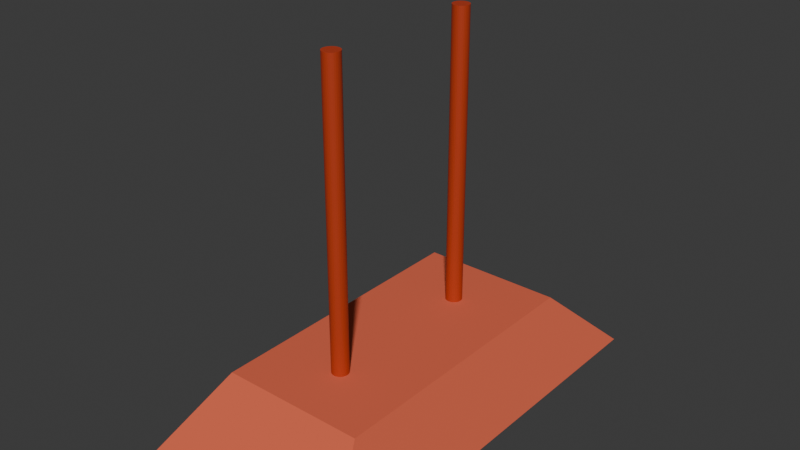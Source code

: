 # Source: 04.02_lampa_biljar.blend  (saved by Blender 4.3.34; exported with 4.5.12 LTS)
import bpy
from mathutils import Matrix  # noqa: F401  (used for matrix-valued properties, if any)

bpy.ops.wm.read_factory_settings(use_empty=True)
scene = bpy.context.scene
scene.name = 'Scene'

# ---- collections
col_collection = bpy.data.collections.new('Collection'); scene.collection.children.link(col_collection)

# ---- materials (node trees are filled in below, after node groups)
mat_eee2e2 = bpy.data.materials.new('#eee2e2')
mat_eee2e2.alpha_threshold = 0.0
mat_eee2e2.roughness = 0.5
mat_eee2e2.line_color = (0.0, 0.0, 0.0, 1.0)
mat_dd6345 = bpy.data.materials.new('#dd6345')
mat_e39776 = bpy.data.materials.new('#e39776')
mat_b83b1c = bpy.data.materials.new('#b83b1c')

# ---- material node trees
mat_eee2e2.use_nodes = True; mat_eee2e2.node_tree.nodes.clear()
_N = mat_eee2e2.node_tree.nodes; _L = mat_eee2e2.node_tree.links
n0 = _N.new('ShaderNodeOutputMaterial'); n0.name = 'Material Output'; n0.location = (300, 300)
n1 = _N.new('ShaderNodeBsdfPrincipled'); n1.name = 'Principled BSDF'; n1.location = (10, 300)
n1.inputs[0].default_value = (0.855, 0.7605, 0.7605, 1.0)
n1.inputs[2].default_value = 1.0
n1.inputs[3].default_value = 1.45
_L.new(n1.outputs[0], n0.inputs[0])
n0.is_active_output = True
mat_dd6345.use_nodes = True; mat_dd6345.node_tree.nodes.clear()
_N = mat_dd6345.node_tree.nodes; _L = mat_dd6345.node_tree.links
n0 = _N.new('ShaderNodeBsdfPrincipled'); n0.name = 'Principled BSDF'; n0.location = (10, 300)
n0.inputs[0].default_value = (0.7231, 0.1248, 0.05951, 1.0)
n0.inputs[2].default_value = 1.0
n1 = _N.new('ShaderNodeOutputMaterial'); n1.name = 'Material Output'; n1.location = (300, 300)
_L.new(n0.outputs[0], n1.inputs[0])
n1.is_active_output = True
mat_e39776.use_nodes = True; mat_e39776.node_tree.nodes.clear()
_N = mat_e39776.node_tree.nodes; _L = mat_e39776.node_tree.links
n0 = _N.new('ShaderNodeBsdfPrincipled'); n0.name = 'Principled BSDF'; n0.location = (10, 300)
n0.inputs[0].default_value = (0.7681, 0.3095, 0.1812, 1.0)
n0.inputs[2].default_value = 1.0
n1 = _N.new('ShaderNodeOutputMaterial'); n1.name = 'Material Output'; n1.location = (300, 300)
_L.new(n0.outputs[0], n1.inputs[0])
n1.is_active_output = True
mat_b83b1c.use_nodes = True; mat_b83b1c.node_tree.nodes.clear()
_N = mat_b83b1c.node_tree.nodes; _L = mat_b83b1c.node_tree.links
n0 = _N.new('ShaderNodeBsdfPrincipled'); n0.name = 'Principled BSDF'; n0.location = (10, 300)
n0.inputs[0].default_value = (0.4793, 0.04374, 0.01161, 1.0)
n1 = _N.new('ShaderNodeOutputMaterial'); n1.name = 'Material Output'; n1.location = (300, 300)
_L.new(n0.outputs[0], n1.inputs[0])
n1.is_active_output = True

# ---- world
world_world = bpy.data.worlds.new('World'); scene.world = world_world
world_world.use_nodes = True; world_world.node_tree.nodes.clear()
_N = world_world.node_tree.nodes; _L = world_world.node_tree.links
n0 = _N.new('ShaderNodeOutputWorld'); n0.name = 'World Output'; n0.location = (300, 300)
n1 = _N.new('ShaderNodeBackground'); n1.name = 'Background'; n1.location = (10, 300)
n1.inputs[0].default_value = (0.05088, 0.05088, 0.05088, 1.0)
_L.new(n1.outputs[0], n0.inputs[0])
n0.is_active_output = True
world_world.color = (0.05088, 0.05088, 0.05088)
world_world.sun_shadow_jitter_overblur = 0.0

# ---- meshes
me_cube = bpy.data.meshes.new('Cube')
me_cube.from_pydata([(1.0, 1.0, 1.0), (0.7029, 0.7029, 0.5321), (1.0, -1.0, 1.0), (0.7029, -0.7029, 0.5321), (-1.0, 1.0, 1.0), (-0.7029, 0.7029, 0.5321), (-1.0, -1.0, 1.0), (-0.7029, -0.7029, 0.5321), (-1.501, 1.501, -1.0), (-1.501, -1.501, -1.0), (1.501, 1.501, -1.0), (1.501, -1.501, -1.0), (-1.422, 1.422, -1.0), (-1.422, -1.422, -1.0), (1.422, 1.422, -1.0), (1.422, -1.422, -1.0), (0.0, -0.5114, 0.7736), (0.0, -0.5114, 9.518), (0.02234, -0.5125, 0.7736), (0.02234, -0.5125, 9.518), (0.04382, -0.5158, 0.7736), (0.04382, -0.5158, 9.518), (0.06362, -0.5211, 0.7736), (0.06362, -0.5211, 9.518), (0.08097, -0.5283, 0.7736), (0.08097, -0.5283, 9.518), (0.09521, -0.537, 0.7736), (0.09521, -0.537, 9.518), (0.1058, -0.547, 0.7736), (0.1058, -0.547, 9.518), (0.1123, -0.5578, 0.7736), (0.1123, -0.5578, 9.518), (0.1145, -0.5691, 0.7736), (0.1145, -0.5691, 9.518), (0.1123, -0.5804, 0.7736), (0.1123, -0.5804, 9.518), (0.1058, -0.5912, 0.7736), (0.1058, -0.5912, 9.518), (0.09521, -0.6012, 0.7736), (0.09521, -0.6012, 9.518), (0.08097, -0.6099, 0.7736), (0.08097, -0.6099, 9.518), (0.06362, -0.6171, 0.7736), (0.06362, -0.6171, 9.518), (0.04382, -0.6224, 0.7736), (0.04382, -0.6224, 9.518), (0.02234, -0.6257, 0.7736), (0.02234, -0.6257, 9.518), (0.0, -0.6268, 0.7736), (0.0, -0.6268, 9.518), (-0.02234, -0.6257, 0.7736), (-0.02234, -0.6257, 9.518), (-0.04382, -0.6224, 0.7736), (-0.04382, -0.6224, 9.518), (-0.06362, -0.6171, 0.7736), (-0.06362, -0.6171, 9.518), (-0.08097, -0.6099, 0.7736), (-0.08097, -0.6099, 9.518), (-0.09521, -0.6012, 0.7736), (-0.09521, -0.6012, 9.518), (-0.1058, -0.5912, 0.7736), (-0.1058, -0.5912, 9.518), (-0.1123, -0.5804, 0.7736), (-0.1123, -0.5804, 9.518), (-0.1145, -0.5691, 0.7736), (-0.1145, -0.5691, 9.518), (-0.1123, -0.5578, 0.7736), (-0.1123, -0.5578, 9.518), (-0.1058, -0.547, 0.7736), (-0.1058, -0.547, 9.518), (-0.09521, -0.537, 0.7736), (-0.09521, -0.537, 9.518), (-0.08097, -0.5283, 0.7736), (-0.08097, -0.5283, 9.518), (-0.06362, -0.5211, 0.7736), (-0.06362, -0.5211, 9.518), (-0.04382, -0.5158, 0.7736), (-0.04382, -0.5158, 9.518), (-0.02234, -0.5125, 0.7736), (-0.02234, -0.5125, 9.518), (0.0, 0.6301, 0.7736), (0.0, 0.6301, 9.518), (0.02234, 0.629, 0.7736), (0.02234, 0.629, 9.518), (0.04382, 0.6257, 0.7736), (0.04382, 0.6257, 9.518), (0.06362, 0.6204, 0.7736), (0.06362, 0.6204, 9.518), (0.08097, 0.6132, 0.7736), (0.08097, 0.6132, 9.518), (0.09521, 0.6045, 0.7736), (0.09521, 0.6045, 9.518), (0.1058, 0.5945, 0.7736), (0.1058, 0.5945, 9.518), (0.1123, 0.5837, 0.7736), (0.1123, 0.5837, 9.518), (0.1145, 0.5724, 0.7736), (0.1145, 0.5724, 9.518), (0.1123, 0.5612, 0.7736), (0.1123, 0.5612, 9.518), (0.1058, 0.5503, 0.7736), (0.1058, 0.5503, 9.518), (0.09521, 0.5403, 0.7736), (0.09521, 0.5403, 9.518), (0.08097, 0.5316, 0.7736), (0.08097, 0.5316, 9.518), (0.06362, 0.5244, 0.7736), (0.06362, 0.5244, 9.518), (0.04382, 0.5191, 0.7736), (0.04382, 0.5191, 9.518), (0.02234, 0.5158, 0.7736), (0.02234, 0.5158, 9.518), (0.0, 0.5147, 0.7736), (0.0, 0.5147, 9.518), (-0.02234, 0.5158, 0.7736), (-0.02234, 0.5158, 9.518), (-0.04382, 0.5191, 0.7736), (-0.04382, 0.5191, 9.518), (-0.06362, 0.5244, 0.7736), (-0.06362, 0.5244, 9.518), (-0.08097, 0.5316, 0.7736), (-0.08097, 0.5316, 9.518), (-0.09521, 0.5403, 0.7736), (-0.09521, 0.5403, 9.518), (-0.1058, 0.5503, 0.7736), (-0.1058, 0.5503, 9.518), (-0.1123, 0.5612, 0.7736), (-0.1123, 0.5612, 9.518), (-0.1145, 0.5724, 0.7736), (-0.1145, 0.5724, 9.518), (-0.1123, 0.5837, 0.7736), (-0.1123, 0.5837, 9.518), (-0.1058, 0.5945, 0.7736), (-0.1058, 0.5945, 9.518), (-0.09521, 0.6045, 0.7736), (-0.09521, 0.6045, 9.518), (-0.08097, 0.6132, 0.7736), (-0.08097, 0.6132, 9.518), (-0.06362, 0.6204, 0.7736), (-0.06362, 0.6204, 9.518), (-0.04382, 0.6257, 0.7736), (-0.04382, 0.6257, 9.518), (-0.02234, 0.629, 0.7736), (-0.02234, 0.629, 9.518)], [], [(0, 4, 6, 2), (11, 2, 6, 9), (9, 6, 4, 8), (5, 1, 3, 7), (10, 0, 2, 11), (8, 4, 0, 10), (12, 13, 9, 8), (14, 12, 8, 10), (13, 15, 11, 9), (15, 14, 10, 11), (5, 7, 13, 12), (1, 5, 12, 14), (7, 3, 15, 13), (3, 1, 14, 15), (16, 17, 19, 18), (18, 19, 21, 20), (20, 21, 23, 22), (22, 23, 25, 24), (24, 25, 27, 26), (26, 27, 29, 28), (28, 29, 31, 30), (30, 31, 33, 32), (32, 33, 35, 34), (34, 35, 37, 36), (36, 37, 39, 38), (38, 39, 41, 40), (40, 41, 43, 42), (42, 43, 45, 44), (44, 45, 47, 46), (46, 47, 49, 48), (48, 49, 51, 50), (50, 51, 53, 52), (52, 53, 55, 54), (54, 55, 57, 56), (56, 57, 59, 58), (58, 59, 61, 60), (60, 61, 63, 62), (62, 63, 65, 64), (64, 65, 67, 66), (66, 67, 69, 68), (68, 69, 71, 70), (70, 71, 73, 72), (72, 73, 75, 74), (74, 75, 77, 76), (19, 17, 79, 77, 75, 73, 71, 69, 67, 65, 63, 61, 59, 57, 55, 53, 51, 49, 47, 45, 43, 41, 39, 37, 35, 33, 31, 29, 27, 25, 23, 21), (76, 77, 79, 78), (78, 79, 17, 16), (16, 18, 20, 22, 24, 26, 28, 30, 32, 34, 36, 38, 40, 42, 44, 46, 48, 50, 52, 54, 56, 58, 60, 62, 64, 66, 68, 70, 72, 74, 76, 78), (80, 81, 83, 82), (82, 83, 85, 84), (84, 85, 87, 86), (86, 87, 89, 88), (88, 89, 91, 90), (90, 91, 93, 92), (92, 93, 95, 94), (94, 95, 97, 96), (96, 97, 99, 98), (98, 99, 101, 100), (100, 101, 103, 102), (102, 103, 105, 104), (104, 105, 107, 106), (106, 107, 109, 108), (108, 109, 111, 110), (110, 111, 113, 112), (112, 113, 115, 114), (114, 115, 117, 116), (116, 117, 119, 118), (118, 119, 121, 120), (120, 121, 123, 122), (122, 123, 125, 124), (124, 125, 127, 126), (126, 127, 129, 128), (128, 129, 131, 130), (130, 131, 133, 132), (132, 133, 135, 134), (134, 135, 137, 136), (136, 137, 139, 138), (138, 139, 141, 140), (83, 81, 143, 141, 139, 137, 135, 133, 131, 129, 127, 125, 123, 121, 119, 117, 115, 113, 111, 109, 107, 105, 103, 101, 99, 97, 95, 93, 91, 89, 87, 85), (140, 141, 143, 142), (142, 143, 81, 80), (80, 82, 84, 86, 88, 90, 92, 94, 96, 98, 100, 102, 104, 106, 108, 110, 112, 114, 116, 118, 120, 122, 124, 126, 128, 130, 132, 134, 136, 138, 140, 142)])
me_cube.polygons.foreach_set('material_index', [1, 1, 1, 0, 1, 1, 1, 1, 1, 1, 2, 2, 2, 2, 3, 3, 3, 3, 3, 3, 3, 3, 3, 3, 3, 3, 3, 3, 3, 3, 3, 3, 3, 3, 3, 3, 3, 3, 3, 3, 3, 3, 3, 3, 3, 3, 3, 0, 3, 3, 3, 3, 3, 3, 3, 3, 3, 3, 3, 3, 3, 3, 3, 3, 3, 3, 3, 3, 3, 3, 3, 3, 3, 3, 3, 3, 3, 3, 3, 3, 3, 0])
_uv = me_cube.uv_layers.new(name='UVMap')
_uv.uv.foreach_set('vector', [0.625, 0.5, 0.875, 0.5, 0.875, 0.75, 0.625, 0.75, 0.375, 0.75, 0.625, 0.75, 0.625, 1.0, 0.375, 1.0, 0.375, 0.0, 0.625, 0.0, 0.625, 0.25, 0.375, 0.25, 0.2013, 0.5763, 0.2987, 0.5763, 0.2987, 0.6737, 0.2013, 0.6737, 0.375, 0.5, 0.625, 0.5, 0.625, 0.75, 0.375, 0.75, 0.375, 0.25, 0.625, 0.25, 0.625, 0.5, 0.375, 0.5, 0.1316, 0.5066, 0.1316, 0.7434, 0.125, 0.75, 0.125, 0.5, 0.3684, 0.5066, 0.1316, 0.5066, 0.125, 0.5, 0.375, 0.5, 0.1316, 0.7434, 0.3684, 0.7434, 0.375, 0.75, 0.125, 0.75, 0.3684, 0.7434, 0.3684, 0.5066, 0.375, 0.5, 0.375, 0.75, 0.2013, 0.5763, 0.2013, 0.6737, 0.1316, 0.7434, 0.1316, 0.5066, 0.2987, 0.5763, 0.2013, 0.5763, 0.1316, 0.5066, 0.3684, 0.5066, 0.2013, 0.6737, 0.2987, 0.6737, 0.3684, 0.7434, 0.1316, 0.7434, 0.2987, 0.6737, 0.2987, 0.5763, 0.3684, 0.5066, 0.3684, 0.7434, 1.0, 0.5, 1.0, 1.0, 0.9688, 1.0, 0.9688, 0.5, 0.9688, 0.5, 0.9688, 1.0, 0.9375, 1.0, 0.9375, 0.5, 0.9375, 0.5, 0.9375, 1.0, 0.9062, 1.0, 0.9062, 0.5, 0.9062, 0.5, 0.9062, 1.0, 0.875, 1.0, 0.875, 0.5, 0.875, 0.5, 0.875, 1.0, 0.8438, 1.0, 0.8438, 0.5, 0.8438, 0.5, 0.8438, 1.0, 0.8125, 1.0, 0.8125, 0.5, 0.8125, 0.5, 0.8125, 1.0, 0.7812, 1.0, 0.7812, 0.5, 0.7812, 0.5, 0.7812, 1.0, 0.75, 1.0, 0.75, 0.5, 0.75, 0.5, 0.75, 1.0, 0.7188, 1.0, 0.7188, 0.5, 0.7188, 0.5, 0.7188, 1.0, 0.6875, 1.0, 0.6875, 0.5, 0.6875, 0.5, 0.6875, 1.0, 0.6562, 1.0, 0.6562, 0.5, 0.6562, 0.5, 0.6562, 1.0, 0.625, 1.0, 0.625, 0.5, 0.625, 0.5, 0.625, 1.0, 0.5938, 1.0, 0.5938, 0.5, 0.5938, 0.5, 0.5938, 1.0, 0.5625, 1.0, 0.5625, 0.5, 0.5625, 0.5, 0.5625, 1.0, 0.5312, 1.0, 0.5312, 0.5, 0.5312, 0.5, 0.5312, 1.0, 0.5, 1.0, 0.5, 0.5, 0.5, 0.5, 0.5, 1.0, 0.4688, 1.0, 0.4688, 0.5, 0.4688, 0.5, 0.4688, 1.0, 0.4375, 1.0, 0.4375, 0.5, 0.4375, 0.5, 0.4375, 1.0, 0.4062, 1.0, 0.4062, 0.5, 0.4062, 0.5, 0.4062, 1.0, 0.375, 1.0, 0.375, 0.5, 0.375, 0.5, 0.375, 1.0, 0.3438, 1.0, 0.3438, 0.5, 0.3438, 0.5, 0.3438, 1.0, 0.3125, 1.0, 0.3125, 0.5, 0.3125, 0.5, 0.3125, 1.0, 0.2812, 1.0, 0.2812, 0.5, 0.2812, 0.5, 0.2812, 1.0, 0.25, 1.0, 0.25, 0.5, 0.25, 0.5, 0.25, 1.0, 0.2188, 1.0, 0.2188, 0.5, 0.2188, 0.5, 0.2188, 1.0, 0.1875, 1.0, 0.1875, 0.5, 0.1875, 0.5, 0.1875, 1.0, 0.1562, 1.0, 0.1562, 0.5, 0.1562, 0.5, 0.1562, 1.0, 0.125, 1.0, 0.125, 0.5, 0.125, 0.5, 0.125, 1.0, 0.09375, 1.0, 0.09375, 0.5, 0.09375, 0.5, 0.09375, 1.0, 0.0625, 1.0, 0.0625, 0.5, 0.2968, 0.4854, 0.25, 0.49, 0.2032, 0.4854, 0.1582, 0.4717, 0.1167, 0.4496, 0.08029, 0.4197, 0.05045, 0.3833, 0.02827, 0.3418, 0.01461, 0.2968, 0.01, 0.25, 0.01461, 0.2032, 0.02827, 0.1582, 0.05045, 0.1167, 0.08029, 0.08029, 0.1167, 0.05045, 0.1582, 0.02827, 0.2032, 0.01461, 0.25, 0.01, 0.2968, 0.01461, 0.3418, 0.02827, 0.3833, 0.05045, 0.4197, 0.08029, 0.4496, 0.1167, 0.4717, 0.1582, 0.4854, 0.2032, 0.49, 0.25, 0.4854, 0.2968, 0.4717, 0.3418, 0.4496, 0.3833, 0.4197, 0.4197, 0.3833, 0.4496, 0.3418, 0.4717, 0.0625, 0.5, 0.0625, 1.0, 0.03125, 1.0, 0.03125, 0.5, 0.03125, 0.5, 0.03125, 1.0, 0.0, 1.0, 0.0, 0.5, 0.75, 0.49, 0.7968, 0.4854, 0.8418, 0.4717, 0.8833, 0.4496, 0.9197, 0.4197, 0.9496, 0.3833, 0.9717, 0.3418, 0.9854, 0.2968, 0.99, 0.25, 0.9854, 0.2032, 0.9717, 0.1582, 0.9496, 0.1167, 0.9197, 0.08029, 0.8833, 0.05045, 0.8418, 0.02827, 0.7968, 0.01461, 0.75, 0.01, 0.7032, 0.01461, 0.6582, 0.02827, 0.6167, 0.05045, 0.5803, 0.08029, 0.5504, 0.1167, 0.5283, 0.1582, 0.5146, 0.2032, 0.51, 0.25, 0.5146, 0.2968, 0.5283, 0.3418, 0.5504, 0.3833, 0.5803, 0.4197, 0.6167, 0.4496, 0.6582, 0.4717, 0.7032, 0.4854, 1.0, 0.5, 1.0, 1.0, 0.9688, 1.0, 0.9688, 0.5, 0.9688, 0.5, 0.9688, 1.0, 0.9375, 1.0, 0.9375, 0.5, 0.9375, 0.5, 0.9375, 1.0, 0.9062, 1.0, 0.9062, 0.5, 0.9062, 0.5, 0.9062, 1.0, 0.875, 1.0, 0.875, 0.5, 0.875, 0.5, 0.875, 1.0, 0.8438, 1.0, 0.8438, 0.5, 0.8438, 0.5, 0.8438, 1.0, 0.8125, 1.0, 0.8125, 0.5, 0.8125, 0.5, 0.8125, 1.0, 0.7812, 1.0, 0.7812, 0.5, 0.7812, 0.5, 0.7812, 1.0, 0.75, 1.0, 0.75, 0.5, 0.75, 0.5, 0.75, 1.0, 0.7188, 1.0, 0.7188, 0.5, 0.7188, 0.5, 0.7188, 1.0, 0.6875, 1.0, 0.6875, 0.5, 0.6875, 0.5, 0.6875, 1.0, 0.6562, 1.0, 0.6562, 0.5, 0.6562, 0.5, 0.6562, 1.0, 0.625, 1.0, 0.625, 0.5, 0.625, 0.5, 0.625, 1.0, 0.5938, 1.0, 0.5938, 0.5, 0.5938, 0.5, 0.5938, 1.0, 0.5625, 1.0, 0.5625, 0.5, 0.5625, 0.5, 0.5625, 1.0, 0.5312, 1.0, 0.5312, 0.5, 0.5312, 0.5, 0.5312, 1.0, 0.5, 1.0, 0.5, 0.5, 0.5, 0.5, 0.5, 1.0, 0.4688, 1.0, 0.4688, 0.5, 0.4688, 0.5, 0.4688, 1.0, 0.4375, 1.0, 0.4375, 0.5, 0.4375, 0.5, 0.4375, 1.0, 0.4062, 1.0, 0.4062, 0.5, 0.4062, 0.5, 0.4062, 1.0, 0.375, 1.0, 0.375, 0.5, 0.375, 0.5, 0.375, 1.0, 0.3438, 1.0, 0.3438, 0.5, 0.3438, 0.5, 0.3438, 1.0, 0.3125, 1.0, 0.3125, 0.5, 0.3125, 0.5, 0.3125, 1.0, 0.2812, 1.0, 0.2812, 0.5, 0.2812, 0.5, 0.2812, 1.0, 0.25, 1.0, 0.25, 0.5, 0.25, 0.5, 0.25, 1.0, 0.2188, 1.0, 0.2188, 0.5, 0.2188, 0.5, 0.2188, 1.0, 0.1875, 1.0, 0.1875, 0.5, 0.1875, 0.5, 0.1875, 1.0, 0.1562, 1.0, 0.1562, 0.5, 0.1562, 0.5, 0.1562, 1.0, 0.125, 1.0, 0.125, 0.5, 0.125, 0.5, 0.125, 1.0, 0.09375, 1.0, 0.09375, 0.5, 0.09375, 0.5, 0.09375, 1.0, 0.0625, 1.0, 0.0625, 0.5, 0.2968, 0.4854, 0.25, 0.49, 0.2032, 0.4854, 0.1582, 0.4717, 0.1167, 0.4496, 0.08029, 0.4197, 0.05045, 0.3833, 0.02827, 0.3418, 0.01461, 0.2968, 0.01, 0.25, 0.01461, 0.2032, 0.02827, 0.1582, 0.05045, 0.1167, 0.08029, 0.08029, 0.1167, 0.05045, 0.1582, 0.02827, 0.2032, 0.01461, 0.25, 0.01, 0.2968, 0.01461, 0.3418, 0.02827, 0.3833, 0.05045, 0.4197, 0.08029, 0.4496, 0.1167, 0.4717, 0.1582, 0.4854, 0.2032, 0.49, 0.25, 0.4854, 0.2968, 0.4717, 0.3418, 0.4496, 0.3833, 0.4197, 0.4197, 0.3833, 0.4496, 0.3418, 0.4717, 0.0625, 0.5, 0.0625, 1.0, 0.03125, 1.0, 0.03125, 0.5, 0.03125, 0.5, 0.03125, 1.0, 0.0, 1.0, 0.0, 0.5, 0.75, 0.49, 0.7968, 0.4854, 0.8418, 0.4717, 0.8833, 0.4496, 0.9197, 0.4197, 0.9496, 0.3833, 0.9717, 0.3418, 0.9854, 0.2968, 0.99, 0.25, 0.9854, 0.2032, 0.9717, 0.1582, 0.9496, 0.1167, 0.9197, 0.08029, 0.8833, 0.05045, 0.8418, 0.02827, 0.7968, 0.01461, 0.75, 0.01, 0.7032, 0.01461, 0.6582, 0.02827, 0.6167, 0.05045, 0.5803, 0.08029, 0.5504, 0.1167, 0.5283, 0.1582, 0.5146, 0.2032, 0.51, 0.25, 0.5146, 0.2968, 0.5283, 0.3418, 0.5504, 0.3833, 0.5803, 0.4197, 0.6167, 0.4496, 0.6582, 0.4717, 0.7032, 0.4854])
me_cube.materials.append(mat_eee2e2)
me_cube.materials.append(mat_dd6345)
me_cube.materials.append(mat_e39776)
me_cube.materials.append(mat_b83b1c)
me_cube.use_mirror_vertex_groups = False
me_cube.update()

# ---- objects
ob_cube = bpy.data.objects.new('Cube', me_cube)

# ---- transforms, parenting, visibility, modifiers, constraints
ob_cube.location = (0.0, 0.0, 0.0)
ob_cube.scale = (1.0, 1.984, 0.4775)
ob_cube.lock_rotations_4d = False
ob_cube.empty_display_type = 'ARROWS'
ob_cube.lineart.crease_threshold = 0.0

# ---- collection membership
col_collection.objects.link(ob_cube)

# ---- scene / render settings (as saved in the file)
scene.frame_start = 1; scene.frame_end = 250; scene.frame_set(1)
scene.render.engine = 'BLENDER_EEVEE_NEXT'
bpy.context.view_layer.update()

# ---- added for rendering (the .blend has no active camera and no usable light): camera, sun
cam_auto = bpy.data.cameras.new('AutoCamera')
cam_auto.lens = 50.0
cam_auto.sensor_width = 36.0
cam_auto.clip_end = 1000.0
ob_auto_camera = bpy.data.objects.new('AutoCamera', cam_auto)
scene.collection.objects.link(ob_auto_camera)
ob_auto_camera.location = (7.7246, -9.26952, 8.21343)
ob_auto_camera.rotation_euler = (1.09748, -7.21219e-08, 0.694738)
scene.camera = ob_auto_camera
light_auto_sun = bpy.data.lights.new('AutoSun', 'SUN')
light_auto_sun.energy = 3.0
light_auto_sun.angle = 0.0523599
ob_auto_sun = bpy.data.objects.new('AutoSun', light_auto_sun)
scene.collection.objects.link(ob_auto_sun)
ob_auto_sun.rotation_euler = (0.872665, 0.174533, 0.523599)
bpy.context.view_layer.update()
